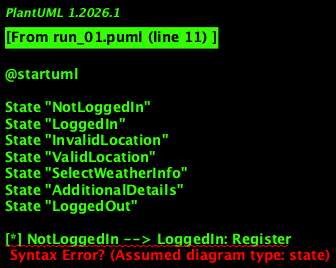

The diagram above was rendered by PlantUML. Its source (embedded in the PNG):
@startuml

State "NotLoggedIn"
State "LoggedIn"
State "InvalidLocation"
State "ValidLocation"
State "SelectWeatherInfo"
State "AdditionalDetails"
State "LoggedOut"

[*] NotLoggedIn --> LoggedIn: Register
NotLoggedIn --> InvalidLocation: Login_Failed

LoggedIn --> ValidLocation: Validate_Location
LoggedIn --> InvalidLocation: Login_Failed
ValidLocation --> SelectWeatherInfo: Check_Weather
InvalidLocation --> LoggedOut: Login_Failed
SelectWeatherInfo --> AdditionalDetails: Show_Additional_Details

@enduml